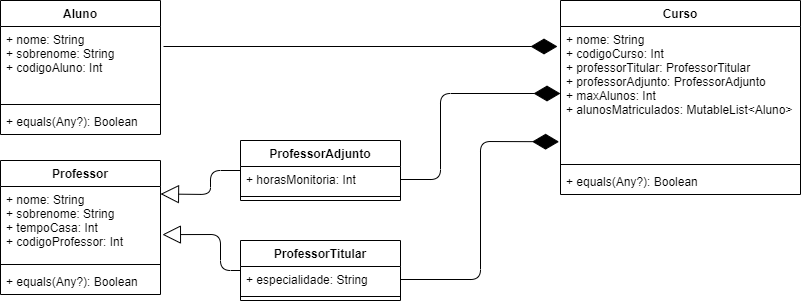

The diagram above was exported from draw.io. Its source (the exported page's mxGraphModel, read from the mxfile embedded in the PNG):
<mxGraphModel dx="2048" dy="682" grid="1" gridSize="10" guides="1" tooltips="1" connect="1" arrows="1" fold="1" page="1" pageScale="1" pageWidth="827" pageHeight="1169" math="0" shadow="0">
  <root>
    <mxCell id="0" />
    <mxCell id="1" parent="0" />
    <mxCell id="6NqTUDe6gUxeEQi10iVj-20" value="" style="endArrow=block;endSize=16;endFill=0;html=1;exitX=0;exitY=0.5;exitDx=0;exitDy=0;entryX=1.012;entryY=0.65;entryDx=0;entryDy=0;entryPerimeter=0;" edge="1" parent="1" source="6NqTUDe6gUxeEQi10iVj-13" target="6NqTUDe6gUxeEQi10iVj-10">
      <mxGeometry width="160" relative="1" as="geometry">
        <mxPoint x="-680" y="470" as="sourcePoint" />
        <mxPoint x="-520" y="470" as="targetPoint" />
        <Array as="points">
          <mxPoint x="-600" y="280" />
          <mxPoint x="-600" y="244" />
        </Array>
      </mxGeometry>
    </mxCell>
    <mxCell id="6NqTUDe6gUxeEQi10iVj-21" value="" style="endArrow=block;endSize=16;endFill=0;html=1;exitX=0;exitY=0.5;exitDx=0;exitDy=0;entryX=1;entryY=0.25;entryDx=0;entryDy=0;" edge="1" parent="1" source="6NqTUDe6gUxeEQi10iVj-17" target="6NqTUDe6gUxeEQi10iVj-9">
      <mxGeometry width="160" relative="1" as="geometry">
        <mxPoint x="-620" y="470" as="sourcePoint" />
        <mxPoint x="-580" y="410.006" as="targetPoint" />
        <Array as="points">
          <mxPoint x="-610" y="180" />
          <mxPoint x="-610" y="204" />
        </Array>
      </mxGeometry>
    </mxCell>
    <mxCell id="6NqTUDe6gUxeEQi10iVj-23" value="" style="endArrow=diamondThin;endFill=1;endSize=24;html=1;exitX=1;exitY=0.5;exitDx=0;exitDy=0;entryX=-0.006;entryY=0.86;entryDx=0;entryDy=0;entryPerimeter=0;" edge="1" parent="1" source="6NqTUDe6gUxeEQi10iVj-14" target="6NqTUDe6gUxeEQi10iVj-6">
      <mxGeometry width="160" relative="1" as="geometry">
        <mxPoint x="-366" y="290" as="sourcePoint" />
        <mxPoint x="-206" y="290" as="targetPoint" />
        <Array as="points">
          <mxPoint x="-340" y="289" />
          <mxPoint x="-340" y="151" />
        </Array>
      </mxGeometry>
    </mxCell>
    <mxCell id="6NqTUDe6gUxeEQi10iVj-24" value="" style="endArrow=diamondThin;endFill=1;endSize=24;html=1;exitX=1;exitY=0.5;exitDx=0;exitDy=0;entryX=0;entryY=0.5;entryDx=0;entryDy=0;" edge="1" parent="1" source="6NqTUDe6gUxeEQi10iVj-18" target="6NqTUDe6gUxeEQi10iVj-6">
      <mxGeometry width="160" relative="1" as="geometry">
        <mxPoint x="-420" y="68" as="sourcePoint" />
        <mxPoint x="-290" y="80" as="targetPoint" />
        <Array as="points">
          <mxPoint x="-380" y="189" />
          <mxPoint x="-380" y="103" />
        </Array>
      </mxGeometry>
    </mxCell>
    <mxCell id="6NqTUDe6gUxeEQi10iVj-25" value="" style="endArrow=diamondThin;endFill=1;endSize=24;html=1;" edge="1" parent="1">
      <mxGeometry width="160" relative="1" as="geometry">
        <mxPoint x="-657" y="56" as="sourcePoint" />
        <mxPoint x="-263" y="56" as="targetPoint" />
      </mxGeometry>
    </mxCell>
    <mxCell id="6NqTUDe6gUxeEQi10iVj-9" value="Professor&#10;" style="swimlane;fontStyle=1;align=center;verticalAlign=top;childLayout=stackLayout;horizontal=1;startSize=26;horizontalStack=0;resizeParent=1;resizeParentMax=0;resizeLast=0;collapsible=1;marginBottom=0;" vertex="1" parent="1">
      <mxGeometry x="-820" y="170" width="160" height="134" as="geometry" />
    </mxCell>
    <mxCell id="6NqTUDe6gUxeEQi10iVj-10" value="+ nome: String&#10;+ sobrenome: String&#10;+ tempoCasa: Int&#10;+ codigoProfessor: Int" style="text;strokeColor=none;fillColor=none;align=left;verticalAlign=top;spacingLeft=4;spacingRight=4;overflow=hidden;rotatable=0;points=[[0,0.5],[1,0.5]];portConstraint=eastwest;" vertex="1" parent="6NqTUDe6gUxeEQi10iVj-9">
      <mxGeometry y="26" width="160" height="74" as="geometry" />
    </mxCell>
    <mxCell id="6NqTUDe6gUxeEQi10iVj-11" value="" style="line;strokeWidth=1;fillColor=none;align=left;verticalAlign=middle;spacingTop=-1;spacingLeft=3;spacingRight=3;rotatable=0;labelPosition=right;points=[];portConstraint=eastwest;" vertex="1" parent="6NqTUDe6gUxeEQi10iVj-9">
      <mxGeometry y="100" width="160" height="8" as="geometry" />
    </mxCell>
    <mxCell id="6NqTUDe6gUxeEQi10iVj-12" value="+ equals(Any?): Boolean" style="text;strokeColor=none;fillColor=none;align=left;verticalAlign=top;spacingLeft=4;spacingRight=4;overflow=hidden;rotatable=0;points=[[0,0.5],[1,0.5]];portConstraint=eastwest;" vertex="1" parent="6NqTUDe6gUxeEQi10iVj-9">
      <mxGeometry y="108" width="160" height="26" as="geometry" />
    </mxCell>
    <mxCell id="6NqTUDe6gUxeEQi10iVj-17" value="ProfessorAdjunto" style="swimlane;fontStyle=1;align=center;verticalAlign=top;childLayout=stackLayout;horizontal=1;startSize=26;horizontalStack=0;resizeParent=1;resizeParentMax=0;resizeLast=0;collapsible=1;marginBottom=0;" vertex="1" parent="1">
      <mxGeometry x="-580" y="150" width="160" height="60" as="geometry" />
    </mxCell>
    <mxCell id="6NqTUDe6gUxeEQi10iVj-18" value="+ horasMonitoria: Int&#10;" style="text;strokeColor=none;fillColor=none;align=left;verticalAlign=top;spacingLeft=4;spacingRight=4;overflow=hidden;rotatable=0;points=[[0,0.5],[1,0.5]];portConstraint=eastwest;" vertex="1" parent="6NqTUDe6gUxeEQi10iVj-17">
      <mxGeometry y="26" width="160" height="26" as="geometry" />
    </mxCell>
    <mxCell id="6NqTUDe6gUxeEQi10iVj-19" value="" style="line;strokeWidth=1;fillColor=none;align=left;verticalAlign=middle;spacingTop=-1;spacingLeft=3;spacingRight=3;rotatable=0;labelPosition=right;points=[];portConstraint=eastwest;" vertex="1" parent="6NqTUDe6gUxeEQi10iVj-17">
      <mxGeometry y="52" width="160" height="8" as="geometry" />
    </mxCell>
    <mxCell id="6NqTUDe6gUxeEQi10iVj-13" value="ProfessorTitular&#10;" style="swimlane;fontStyle=1;align=center;verticalAlign=top;childLayout=stackLayout;horizontal=1;startSize=26;horizontalStack=0;resizeParent=1;resizeParentMax=0;resizeLast=0;collapsible=1;marginBottom=0;" vertex="1" parent="1">
      <mxGeometry x="-580" y="250" width="160" height="60" as="geometry" />
    </mxCell>
    <mxCell id="6NqTUDe6gUxeEQi10iVj-14" value="+ especialidade: String&#10;" style="text;strokeColor=none;fillColor=none;align=left;verticalAlign=top;spacingLeft=4;spacingRight=4;overflow=hidden;rotatable=0;points=[[0,0.5],[1,0.5]];portConstraint=eastwest;" vertex="1" parent="6NqTUDe6gUxeEQi10iVj-13">
      <mxGeometry y="26" width="160" height="26" as="geometry" />
    </mxCell>
    <mxCell id="6NqTUDe6gUxeEQi10iVj-15" value="" style="line;strokeWidth=1;fillColor=none;align=left;verticalAlign=middle;spacingTop=-1;spacingLeft=3;spacingRight=3;rotatable=0;labelPosition=right;points=[];portConstraint=eastwest;" vertex="1" parent="6NqTUDe6gUxeEQi10iVj-13">
      <mxGeometry y="52" width="160" height="8" as="geometry" />
    </mxCell>
    <mxCell id="6NqTUDe6gUxeEQi10iVj-1" value="Aluno&#10;" style="swimlane;fontStyle=1;align=center;verticalAlign=top;childLayout=stackLayout;horizontal=1;startSize=26;horizontalStack=0;resizeParent=1;resizeParentMax=0;resizeLast=0;collapsible=1;marginBottom=0;" vertex="1" parent="1">
      <mxGeometry x="-820" y="10" width="160" height="134" as="geometry">
        <mxRectangle x="140" y="220" width="70" height="26" as="alternateBounds" />
      </mxGeometry>
    </mxCell>
    <mxCell id="6NqTUDe6gUxeEQi10iVj-2" value="+ nome: String&#10;+ sobrenome: String&#10;+ codigoAluno: Int" style="text;strokeColor=none;fillColor=none;align=left;verticalAlign=top;spacingLeft=4;spacingRight=4;overflow=hidden;rotatable=0;points=[[0,0.5],[1,0.5]];portConstraint=eastwest;" vertex="1" parent="6NqTUDe6gUxeEQi10iVj-1">
      <mxGeometry y="26" width="160" height="74" as="geometry" />
    </mxCell>
    <mxCell id="6NqTUDe6gUxeEQi10iVj-3" value="" style="line;strokeWidth=1;fillColor=none;align=left;verticalAlign=middle;spacingTop=-1;spacingLeft=3;spacingRight=3;rotatable=0;labelPosition=right;points=[];portConstraint=eastwest;" vertex="1" parent="6NqTUDe6gUxeEQi10iVj-1">
      <mxGeometry y="100" width="160" height="8" as="geometry" />
    </mxCell>
    <mxCell id="6NqTUDe6gUxeEQi10iVj-4" value="+ equals(Any?): Boolean" style="text;strokeColor=none;fillColor=none;align=left;verticalAlign=top;spacingLeft=4;spacingRight=4;overflow=hidden;rotatable=0;points=[[0,0.5],[1,0.5]];portConstraint=eastwest;" vertex="1" parent="6NqTUDe6gUxeEQi10iVj-1">
      <mxGeometry y="108" width="160" height="26" as="geometry" />
    </mxCell>
    <mxCell id="6NqTUDe6gUxeEQi10iVj-5" value="Curso" style="swimlane;fontStyle=1;align=center;verticalAlign=top;childLayout=stackLayout;horizontal=1;startSize=26;horizontalStack=0;resizeParent=1;resizeParentMax=0;resizeLast=0;collapsible=1;marginBottom=0;" vertex="1" parent="1">
      <mxGeometry x="-260" y="10" width="240" height="194" as="geometry" />
    </mxCell>
    <mxCell id="6NqTUDe6gUxeEQi10iVj-6" value="+ nome: String&#10;+ codigoCurso: Int&#10;+ professorTitular: ProfessorTitular&#10;+ professorAdjunto: ProfessorAdjunto&#10;+ maxAlunos: Int&#10;+ alunosMatriculados: MutableList&lt;Aluno&gt;&#10;" style="text;strokeColor=none;fillColor=none;align=left;verticalAlign=top;spacingLeft=4;spacingRight=4;overflow=hidden;rotatable=0;points=[[0,0.5],[1,0.5]];portConstraint=eastwest;" vertex="1" parent="6NqTUDe6gUxeEQi10iVj-5">
      <mxGeometry y="26" width="240" height="134" as="geometry" />
    </mxCell>
    <mxCell id="6NqTUDe6gUxeEQi10iVj-7" value="" style="line;strokeWidth=1;fillColor=none;align=left;verticalAlign=middle;spacingTop=-1;spacingLeft=3;spacingRight=3;rotatable=0;labelPosition=right;points=[];portConstraint=eastwest;" vertex="1" parent="6NqTUDe6gUxeEQi10iVj-5">
      <mxGeometry y="160" width="240" height="8" as="geometry" />
    </mxCell>
    <mxCell id="6NqTUDe6gUxeEQi10iVj-8" value="+ equals(Any?): Boolean" style="text;strokeColor=none;fillColor=none;align=left;verticalAlign=top;spacingLeft=4;spacingRight=4;overflow=hidden;rotatable=0;points=[[0,0.5],[1,0.5]];portConstraint=eastwest;" vertex="1" parent="6NqTUDe6gUxeEQi10iVj-5">
      <mxGeometry y="168" width="240" height="26" as="geometry" />
    </mxCell>
  </root>
</mxGraphModel>